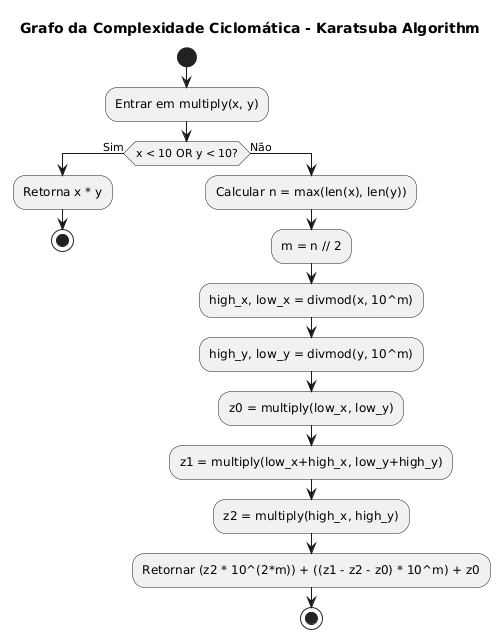

The diagram above was rendered by PlantUML. Its source (embedded in the PNG):
@startuml
title Grafo da Complexidade Ciclomática - Karatsuba Algorithm

start

:Entrar em multiply(x, y);

if (x < 10 OR y < 10?) then (Sim)
  :Retorna x * y;
  stop
else (Não)
  :Calcular n = max(len(x), len(y));
  :m = n // 2;
  :high_x, low_x = divmod(x, 10^m);
  :high_y, low_y = divmod(y, 10^m);

  :z0 = multiply(low_x, low_y);
  :z1 = multiply(low_x+high_x, low_y+high_y);
  :z2 = multiply(high_x, high_y);

  :Retornar (z2 * 10^(2*m)) + ((z1 - z2 - z0) * 10^m) + z0;
  stop
endif
@enduml